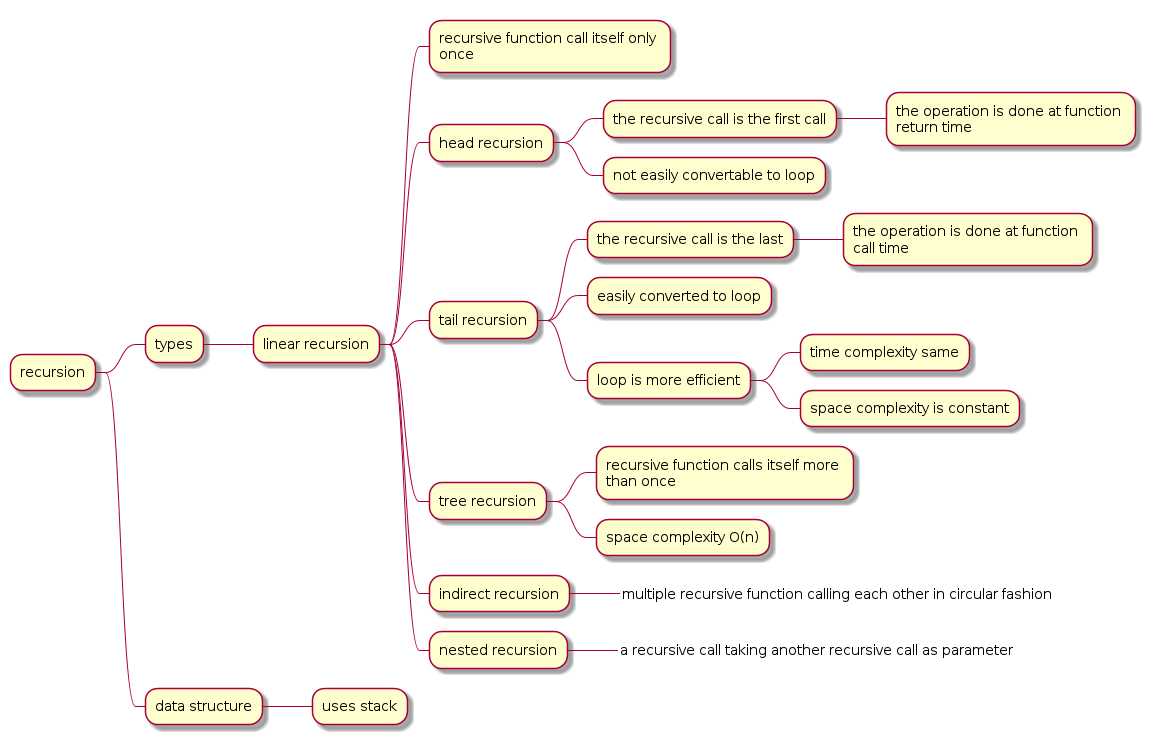

The diagram above was rendered by PlantUML. Its source (embedded in the PNG):
@startmindmap
<style>
node {
    MaximumWidth 250
}
</style>
* recursion
** types
*** linear recursion
**** recursive function call itself only once
**** head recursion
***** the recursive call is the first call
****** the operation is done at function return time
***** not easily convertable to loop
**** tail recursion
***** the recursive call is the last
****** the operation is done at function call time
***** easily converted to loop
***** loop is more efficient
****** time complexity same
****** space complexity is constant
**** tree recursion
***** recursive function calls itself more than once
***** space complexity O(n)
**** indirect recursion
*****_ multiple recursive function calling each other in circular fashion
**** nested recursion
*****_ a recursive call taking another recursive call as parameter
** data structure
*** uses stack
@endmindmap